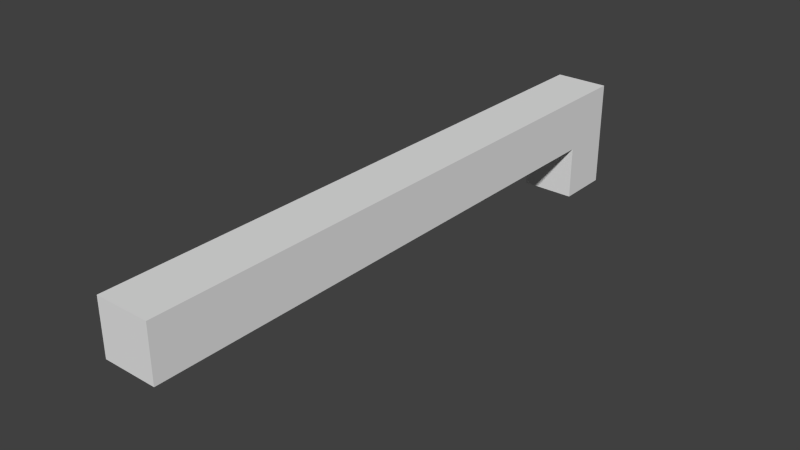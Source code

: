 # Source: Pr_Sniper.blend  (saved by Blender 2.74.0; exported with 4.5.12 LTS)
import bpy
from mathutils import Matrix  # noqa: F401  (used for matrix-valued properties, if any)

bpy.ops.wm.read_factory_settings(use_empty=True)
scene = bpy.context.scene
scene.name = 'Scene'

# ---- collections
col_collection_1 = bpy.data.collections.new('Collection 1'); scene.collection.children.link(col_collection_1)

# ---- materials (node trees are filled in below, after node groups)
mat_material = bpy.data.materials.new('Material')
mat_material.alpha_threshold = 0.0
mat_material.use_transparent_shadow = False
mat_material.roughness = 0.5

# ---- material node trees

# ---- world
world_world = bpy.data.worlds.new('World'); scene.world = world_world
world_world.color = (0.05088, 0.05088, 0.05088)
world_world.use_sun_shadow = False
world_world.sun_shadow_jitter_overblur = 0.0
world_world.cycles.sampling_method = 'MANUAL'
world_world.cycles.sample_map_resolution = 256

# ---- meshes
me_cube = bpy.data.meshes.new('Cube')
me_cube.from_pydata([(-1.0, 2.5, 1.0), (-1.0, 4.5, 1.0), (-1.0, 4.5, 5.0), (1.0, 2.5, 1.0), (1.0, 4.5, 1.0), (1.0, 4.5, 5.0), (-1.0, -17.66, 3.0), (-1.0, -17.66, 5.0), (-1.0, 2.5, 3.0), (-1.0, 2.5, 5.0), (1.0, -17.66, 3.0), (1.0, -17.66, 5.0), (1.0, 2.5, 3.0), (1.0, 2.5, 5.0)], [], [(2, 5, 4, 1), (0, 1, 4, 3), (7, 9, 8, 6), (9, 13, 12, 8), (13, 11, 10, 12), (11, 7, 6, 10), (6, 8, 12, 10), (11, 13, 9, 7), (9, 2, 1, 0), (5, 13, 3, 4), (13, 9, 0, 3), (13, 5, 2, 9)])
_uv = me_cube.uv_layers.new(name='UVMap')
_uv.uv.foreach_set('vector', [0.6667, 0.0, 0.8333, 0.0, 0.8333, 0.1805, 0.6667, 0.1805, 0.8333, 0.4512, 0.8333, 0.3609, 1.0, 0.3609, 1.0, 0.4512, 0.3333, 0.9098, 0.3333, 1.076e-08, 0.5, 0.0, 0.5, 0.9098, 0.6667, 0.3609, 0.8333, 0.3609, 0.8333, 0.4512, 0.6667, 0.4512, 0.1667, 0.9098, 0.1667, 0.0, 0.3333, 8.606e-08, 0.3333, 0.9098, 1.0, 0.7493, 0.8334, 0.7493, 0.8334, 0.5705, 1.0, 0.5705, 0.5, 0.9098, 0.5, 0.0, 0.6667, 0.0, 0.6667, 0.9098, 0.1667, 0.0, 0.1667, 0.9098, 1.987e-08, 0.9098, 1.341e-07, 0.0, 0.6667, 0.1805, 0.8333, 0.1805, 0.8333, 0.3609, 0.6667, 0.3609, 0.8333, 0.0, 1.0, 2.151e-08, 1.0, 0.1805, 0.8333, 0.1805, 0.6667, 0.4504, 0.8333, 0.4504, 0.8333, 0.6309, 0.6667, 0.6309, 0.1667, 0.9098, 0.1667, 1.0, 0.0, 1.0, 1.987e-08, 0.9098])
me_cube.materials.append(mat_material)
me_cube.use_remesh_preserve_volume = False
me_cube.use_remesh_preserve_attributes = False
me_cube.use_mirror_vertex_groups = False
me_cube.update()

# ---- objects
ob_cube = bpy.data.objects.new('Cube', me_cube)

# ---- transforms, parenting, visibility, modifiers, constraints
ob_cube.location = (0.0, 0.0, 0.0)
ob_cube.scale = (0.1, 0.1, 0.1)
ob_cube.lineart.crease_threshold = 0.0

# ---- collection membership
col_collection_1.objects.link(ob_cube)

# ---- scene / render settings (as saved in the file)
scene.frame_start = 0; scene.frame_end = 40; scene.frame_set(13)
scene.render.engine = 'BLENDER_EEVEE_NEXT'
scene.render.resolution_percentage = 50
scene.render.dither_intensity = 0.0
scene.cycles.use_denoising = False
scene.cycles.samples = 10
scene.cycles.sampling_pattern = 'TABULATED_SOBOL'
scene.cycles.light_sampling_threshold = 0.0
scene.cycles.use_adaptive_sampling = False
scene.cycles.use_light_tree = False
scene.cycles.blur_glossy = 0.0
scene.cycles.volume_bounces = 1
scene.cycles.pixel_filter_type = 'GAUSSIAN'
scene.cycles.sample_clamp_indirect = 0.0
scene.view_settings.view_transform = 'Standard'
bpy.context.view_layer.update()

# ---- added for rendering (the .blend has no active camera and no usable light): camera, sun
cam_auto = bpy.data.cameras.new('AutoCamera')
cam_auto.lens = 50.0
cam_auto.sensor_width = 36.0
cam_auto.clip_end = 1000.0
ob_auto_camera = bpy.data.objects.new('AutoCamera', cam_auto)
scene.collection.objects.link(ob_auto_camera)
ob_auto_camera.location = (2.092, -3.1686, 1.9736)
ob_auto_camera.rotation_euler = (1.09748, -7.21219e-08, 0.694738)
scene.camera = ob_auto_camera
light_auto_sun = bpy.data.lights.new('AutoSun', 'SUN')
light_auto_sun.energy = 3.0
light_auto_sun.angle = 0.0523599
ob_auto_sun = bpy.data.objects.new('AutoSun', light_auto_sun)
scene.collection.objects.link(ob_auto_sun)
ob_auto_sun.rotation_euler = (0.872665, 0.174533, 0.523599)
bpy.context.view_layer.update()

